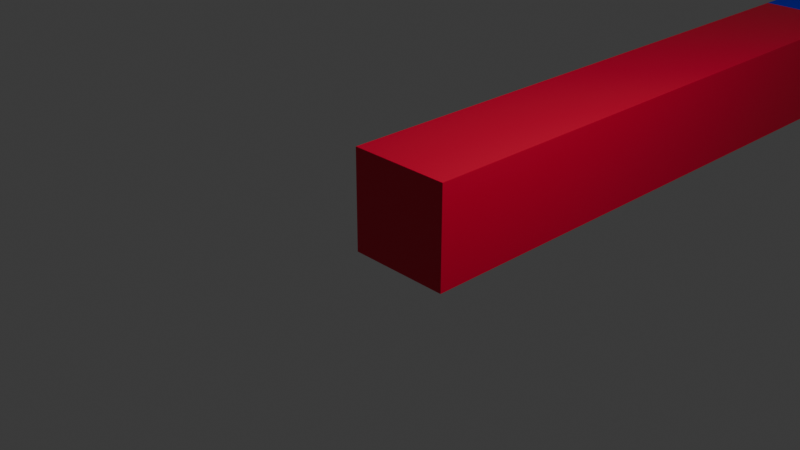 # Source: example.blend  (saved by Blender 4.0.36; exported with 4.5.12 LTS)
import bpy
from mathutils import Matrix  # noqa: F401  (used for matrix-valued properties, if any)

bpy.ops.wm.read_factory_settings(use_empty=True)
scene = bpy.context.scene
scene.name = 'Scene'

# ---- collections
col_collection = bpy.data.collections.new('Collection'); scene.collection.children.link(col_collection)

# ---- materials (node trees are filled in below, after node groups)
mat_material_001 = bpy.data.materials.new('Material.001')
mat_material_001.alpha_threshold = 0.0
mat_material_001.use_transparent_shadow = False
mat_material_001.roughness = 0.5
mat_material_001.line_color = (0.0, 0.0, 0.0, 1.0)
mat_material = bpy.data.materials.new('Material')
mat_material.alpha_threshold = 0.0
mat_material.use_transparent_shadow = False
mat_material.roughness = 0.5
mat_material.line_color = (0.0, 0.0, 0.0, 1.0)

# ---- material node trees
mat_material_001.use_nodes = True; mat_material_001.node_tree.nodes.clear()
_N = mat_material_001.node_tree.nodes; _L = mat_material_001.node_tree.links
n0 = _N.new('ShaderNodeOutputMaterial'); n0.name = 'Material Output'; n0.location = (300, 300)
n1 = _N.new('ShaderNodeBsdfPrincipled'); n1.name = 'Principled BSDF'; n1.location = (10, 300)
n1.inputs[0].default_value = (0.007809, 0.0, 0.8001, 1.0)
n1.inputs[3].default_value = 1.45
_L.new(n1.outputs[0], n0.inputs[0])
n0.is_active_output = True
mat_material.use_nodes = True; mat_material.node_tree.nodes.clear()
_N = mat_material.node_tree.nodes; _L = mat_material.node_tree.links
n0 = _N.new('ShaderNodeOutputMaterial'); n0.name = 'Material Output'; n0.location = (300, 300)
n1 = _N.new('ShaderNodeBsdfPrincipled'); n1.name = 'Principled BSDF'; n1.location = (10, 300)
n1.inputs[0].default_value = (0.8004, 0.0, 0.04184, 1.0)
n1.inputs[3].default_value = 1.45
_L.new(n1.outputs[0], n0.inputs[0])
n0.is_active_output = True

# ---- world
world_world = bpy.data.worlds.new('World'); scene.world = world_world
world_world.use_nodes = True; world_world.node_tree.nodes.clear()
_N = world_world.node_tree.nodes; _L = world_world.node_tree.links
n0 = _N.new('ShaderNodeOutputWorld'); n0.name = 'World Output'; n0.location = (300, 300)
n1 = _N.new('ShaderNodeBackground'); n1.name = 'Background'; n1.location = (10, 300)
n1.inputs[0].default_value = (0.05088, 0.05088, 0.05088, 1.0)
_L.new(n1.outputs[0], n0.inputs[0])
n0.is_active_output = True
world_world.color = (0.05088, 0.05088, 0.05088)
world_world.use_sun_shadow = False
world_world.sun_shadow_jitter_overblur = 0.0

# ---- cameras
cam_camera = bpy.data.cameras.new('Camera')
cam_camera.clip_end = 100.0
cam_camera.ortho_scale = 7.314

# ---- lights
light_light = bpy.data.lights.new('Light', 'POINT')
light_light.transmission_factor = 0.0
light_light.use_soft_falloff = False
light_light.energy = 1000.0
light_light.shadow_soft_size = 0.1
light_light.shadow_maximum_resolution = 0.006
light_light.use_absolute_resolution = True

# ---- meshes
me_cube_001 = bpy.data.meshes.new('Cube.001')
me_cube_001.from_pydata([(0.6257, 8.03, 0.6087), (0.6257, 8.03, -0.6087), (0.6257, -0.02055, 0.6087), (0.6257, -0.02055, -0.6087), (-0.6257, 8.03, 0.6087), (-0.6257, 8.03, -0.6087), (-0.6257, -0.02055, 0.6087), (-0.6257, -0.02055, -0.6087), (0.6257, -8.071, 0.6087), (0.6257, -8.071, -0.6087), (-0.6257, -8.071, 0.6087), (-0.6257, -8.071, -0.6087)], [], [(0, 4, 6, 2), (3, 2, 6, 7), (7, 6, 4, 5), (5, 1, 3, 7), (1, 0, 2, 3), (5, 4, 0, 1), (2, 6, 10, 8), (9, 8, 10, 11), (11, 10, 6, 7), (7, 3, 9, 11), (3, 2, 8, 9)])
me_cube_001.polygons.foreach_set('material_index', [0, 0, 0, 0, 0, 0, 1, 1, 1, 1, 1])
_uv = me_cube_001.uv_layers.new(name='UVMap')
_uv.uv.foreach_set('vector', [0.625, 0.5, 0.875, 0.5, 0.875, 0.75, 0.625, 0.75, 0.375, 0.75, 0.625, 0.75, 0.625, 1.0, 0.375, 1.0, 0.375, 0.0, 0.625, 0.0, 0.625, 0.25, 0.375, 0.25, 0.125, 0.5, 0.375, 0.5, 0.375, 0.75, 0.125, 0.75, 0.375, 0.5, 0.625, 0.5, 0.625, 0.75, 0.375, 0.75, 0.375, 0.25, 0.625, 0.25, 0.625, 0.5, 0.375, 0.5, 0.625, 0.5, 0.875, 0.5, 0.875, 0.75, 0.625, 0.75, 0.375, 0.75, 0.625, 0.75, 0.625, 1.0, 0.375, 1.0, 0.375, 0.0, 0.625, 0.0, 0.625, 0.25, 0.375, 0.25, 0.125, 0.5, 0.375, 0.5, 0.375, 0.75, 0.125, 0.75, 0.375, 0.5, 0.625, 0.5, 0.625, 0.75, 0.375, 0.75])
me_cube_001.materials.append(mat_material_001)
me_cube_001.materials.append(mat_material)
me_cube_001.use_mirror_vertex_groups = False
me_cube_001.update()
arm_armature = bpy.data.armatures.new('Armature')  # bones are not reproduced

# ---- objects
ob_light = bpy.data.objects.new('Light', light_light)
ob_camera = bpy.data.objects.new('Camera', cam_camera)
ob_cube_001 = bpy.data.objects.new('Cube.001', me_cube_001)
ob_armature = bpy.data.objects.new('Armature', arm_armature)

# ---- transforms, parenting, visibility, modifiers, constraints
ob_light.location = (4.076, 1.005, 5.904)
ob_light.rotation_euler = (0.6503, 0.05522, 1.866)
ob_light.lock_rotations_4d = False
ob_light.empty_display_type = 'ARROWS'
ob_light.color = (0.0, 0.0, 0.0, 0.0)
ob_light.lineart.crease_threshold = 0.0
ob_camera.location = (7.359, -6.926, 4.958)
ob_camera.rotation_euler = (1.109, 0.0, 0.8149)
ob_camera.lock_rotations_4d = False
ob_camera.empty_display_type = 'ARROWS'
ob_camera.color = (0.0, 0.0, 0.0, 0.0)
ob_camera.display_type = 'WIRE'
ob_camera.lineart.crease_threshold = 0.0
ob_cube_001.parent = ob_armature
ob_cube_001.matrix_parent_inverse = Matrix(((1.0, -0.0, 0.0, -0.0), (0.0, -4.371e-08, -1.0, 0.0), (0.0, 1.0, -4.371e-08, 0.0), (-0.0, 0.0, 0.0, 1.0)))
ob_cube_001.location = (0.0, 8.049, 0.0)
ob_cube_001.lock_rotations_4d = False
ob_cube_001.empty_display_type = 'ARROWS'
ob_cube_001.lineart.crease_threshold = 0.0
_vg = ob_cube_001.vertex_groups.new(name='Bone')
_vg.add([2, 3, 6, 7, 8, 9, 10, 11], 1.0, 'REPLACE')
_vg = ob_cube_001.vertex_groups.new(name='Bone.001')
_vg.add([0, 1, 2, 3, 4, 5, 6, 7], 1.0, 'REPLACE')
_m = ob_cube_001.modifiers.new('Armature', 'ARMATURE')
_m.object = ob_armature
ob_armature.location = (0.0, 0.0, 0.0)
ob_armature.rotation_euler = (-1.571, -0.0, 0.0)

# ---- collection membership
col_collection.objects.link(ob_light)
col_collection.objects.link(ob_camera)
col_collection.objects.link(ob_cube_001)
col_collection.objects.link(ob_armature)

# ---- scene / render settings (as saved in the file)
scene.camera = ob_camera
scene.frame_start = 1; scene.frame_end = 250; scene.frame_set(21)
scene.render.engine = 'BLENDER_EEVEE_NEXT'
scene.cycles.sampling_pattern = 'TABULATED_SOBOL'
bpy.context.view_layer.update()
